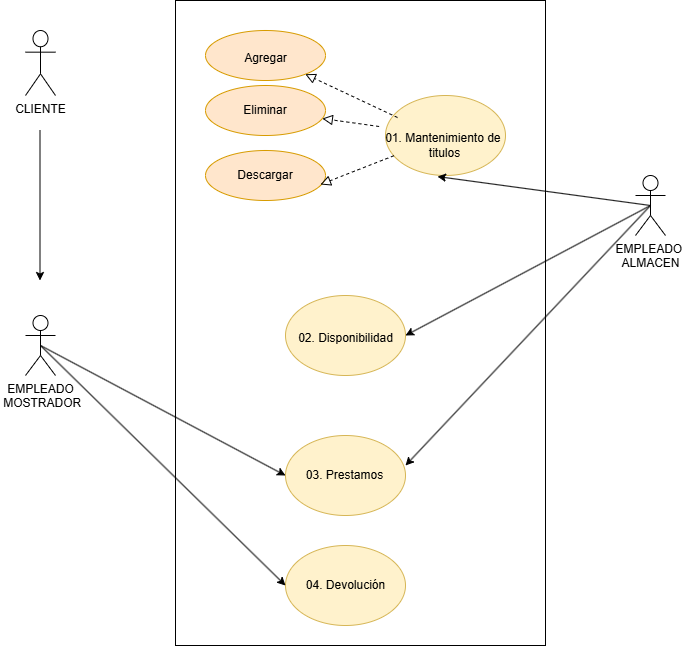

The diagram above was exported from draw.io. Its source (the exported page's mxGraphModel, read from the mxfile embedded in the PNG):
<mxGraphModel dx="1433" dy="728" grid="1" gridSize="10" guides="1" tooltips="1" connect="1" arrows="1" fold="1" page="1" pageScale="1" pageWidth="827" pageHeight="1169" math="0" shadow="0">
  <root>
    <mxCell id="0" />
    <mxCell id="1" parent="0" />
    <mxCell id="IsvuizyqTJRbdrP072Ny-12" value="" style="rounded=0;whiteSpace=wrap;html=1;" vertex="1" parent="1">
      <mxGeometry x="230" y="25" width="370" height="645" as="geometry" />
    </mxCell>
    <mxCell id="IsvuizyqTJRbdrP072Ny-19" value="" style="ellipse;whiteSpace=wrap;html=1;fillColor=#fff2cc;strokeColor=#d6b656;" vertex="1" parent="1">
      <mxGeometry x="340" y="570" width="120" height="80" as="geometry" />
    </mxCell>
    <mxCell id="IsvuizyqTJRbdrP072Ny-18" value="" style="ellipse;whiteSpace=wrap;html=1;fillColor=#ffe6cc;strokeColor=#d79b00;" vertex="1" parent="1">
      <mxGeometry x="260" y="55" width="120" height="50" as="geometry" />
    </mxCell>
    <mxCell id="IsvuizyqTJRbdrP072Ny-17" value="" style="ellipse;whiteSpace=wrap;html=1;fillColor=#fff2cc;strokeColor=#d6b656;" vertex="1" parent="1">
      <mxGeometry x="340" y="460" width="120" height="80" as="geometry" />
    </mxCell>
    <mxCell id="IsvuizyqTJRbdrP072Ny-16" value="" style="ellipse;whiteSpace=wrap;html=1;fillColor=#fff2cc;strokeColor=#d6b656;" vertex="1" parent="1">
      <mxGeometry x="340" y="320" width="120" height="80" as="geometry" />
    </mxCell>
    <mxCell id="IsvuizyqTJRbdrP072Ny-15" value="" style="ellipse;whiteSpace=wrap;html=1;fillColor=#fff2cc;strokeColor=#d6b656;" vertex="1" parent="1">
      <mxGeometry x="440" y="120" width="120" height="80" as="geometry" />
    </mxCell>
    <mxCell id="IsvuizyqTJRbdrP072Ny-1" value="EMPLEADO&lt;div&gt;&amp;nbsp;MOSTRADOR&lt;/div&gt;" style="shape=umlActor;verticalLabelPosition=bottom;verticalAlign=top;html=1;outlineConnect=0;" vertex="1" parent="1">
      <mxGeometry x="80" y="340" width="30" height="60" as="geometry" />
    </mxCell>
    <mxCell id="IsvuizyqTJRbdrP072Ny-6" value="EMPLEADO&amp;nbsp;&lt;div&gt;ALMACEN&lt;/div&gt;" style="shape=umlActor;verticalLabelPosition=bottom;verticalAlign=top;html=1;outlineConnect=0;" vertex="1" parent="1">
      <mxGeometry x="690" y="200" width="30" height="60" as="geometry" />
    </mxCell>
    <mxCell id="IsvuizyqTJRbdrP072Ny-7" value="01. Mantenimiento de&amp;nbsp;&lt;div&gt;titulos&lt;/div&gt;" style="text;html=1;align=center;verticalAlign=middle;resizable=0;points=[];autosize=1;strokeColor=none;fillColor=none;" vertex="1" parent="1">
      <mxGeometry x="429" y="150" width="140" height="40" as="geometry" />
    </mxCell>
    <mxCell id="IsvuizyqTJRbdrP072Ny-8" value="Agregar&lt;div&gt;&lt;br&gt;&lt;/div&gt;" style="text;html=1;align=center;verticalAlign=middle;resizable=0;points=[];autosize=1;strokeColor=none;fillColor=none;" vertex="1" parent="1">
      <mxGeometry x="285" y="70" width="70" height="40" as="geometry" />
    </mxCell>
    <mxCell id="IsvuizyqTJRbdrP072Ny-9" value="02. Disponibilidad&lt;div&gt;&lt;br&gt;&lt;/div&gt;" style="text;html=1;align=center;verticalAlign=middle;resizable=0;points=[];autosize=1;strokeColor=none;fillColor=none;" vertex="1" parent="1">
      <mxGeometry x="340" y="350" width="120" height="40" as="geometry" />
    </mxCell>
    <mxCell id="IsvuizyqTJRbdrP072Ny-10" value="03. Prestamos" style="text;html=1;align=center;verticalAlign=middle;resizable=0;points=[];autosize=1;strokeColor=none;fillColor=none;" vertex="1" parent="1">
      <mxGeometry x="349" y="485" width="100" height="30" as="geometry" />
    </mxCell>
    <mxCell id="IsvuizyqTJRbdrP072Ny-11" value="04. Devolución" style="text;html=1;align=center;verticalAlign=middle;resizable=0;points=[];autosize=1;strokeColor=none;fillColor=none;" vertex="1" parent="1">
      <mxGeometry x="350" y="595" width="100" height="30" as="geometry" />
    </mxCell>
    <mxCell id="IsvuizyqTJRbdrP072Ny-23" value="Eliminar" style="ellipse;whiteSpace=wrap;html=1;fillColor=#ffe6cc;strokeColor=#d79b00;" vertex="1" parent="1">
      <mxGeometry x="260" y="110" width="120" height="50" as="geometry" />
    </mxCell>
    <mxCell id="IsvuizyqTJRbdrP072Ny-24" value="Descargar" style="ellipse;whiteSpace=wrap;html=1;fillColor=#ffe6cc;strokeColor=#d79b00;" vertex="1" parent="1">
      <mxGeometry x="260" y="175" width="120" height="50" as="geometry" />
    </mxCell>
    <mxCell id="IsvuizyqTJRbdrP072Ny-27" value="" style="endArrow=classic;html=1;rounded=0;entryX=1;entryY=0.5;entryDx=0;entryDy=0;exitX=0.5;exitY=0.5;exitDx=0;exitDy=0;exitPerimeter=0;" edge="1" parent="1" source="IsvuizyqTJRbdrP072Ny-6" target="IsvuizyqTJRbdrP072Ny-16">
      <mxGeometry width="50" height="50" relative="1" as="geometry">
        <mxPoint x="680" y="450" as="sourcePoint" />
        <mxPoint x="730" y="400" as="targetPoint" />
      </mxGeometry>
    </mxCell>
    <mxCell id="IsvuizyqTJRbdrP072Ny-28" value="" style="endArrow=classic;html=1;rounded=0;entryX=1;entryY=0.5;entryDx=0;entryDy=0;exitX=0.5;exitY=0.5;exitDx=0;exitDy=0;exitPerimeter=0;" edge="1" parent="1" source="IsvuizyqTJRbdrP072Ny-6">
      <mxGeometry width="50" height="50" relative="1" as="geometry">
        <mxPoint x="685" y="360" as="sourcePoint" />
        <mxPoint x="460" y="490" as="targetPoint" />
      </mxGeometry>
    </mxCell>
    <mxCell id="IsvuizyqTJRbdrP072Ny-29" value="" style="endArrow=classic;html=1;rounded=0;entryX=0;entryY=0.5;entryDx=0;entryDy=0;exitX=0.5;exitY=0.5;exitDx=0;exitDy=0;exitPerimeter=0;" edge="1" parent="1" source="IsvuizyqTJRbdrP072Ny-1" target="IsvuizyqTJRbdrP072Ny-19">
      <mxGeometry width="50" height="50" relative="1" as="geometry">
        <mxPoint x="690" y="230" as="sourcePoint" />
        <mxPoint x="460" y="613" as="targetPoint" />
      </mxGeometry>
    </mxCell>
    <mxCell id="IsvuizyqTJRbdrP072Ny-30" value="" style="endArrow=block;startArrow=none;endFill=0;startFill=0;endSize=8;html=1;verticalAlign=bottom;dashed=1;labelBackgroundColor=none;rounded=0;entryX=0.958;entryY=0.68;entryDx=0;entryDy=0;entryPerimeter=0;" edge="1" parent="1" source="IsvuizyqTJRbdrP072Ny-15" target="IsvuizyqTJRbdrP072Ny-24">
      <mxGeometry width="160" relative="1" as="geometry">
        <mxPoint x="250" y="270" as="sourcePoint" />
        <mxPoint x="410" y="270" as="targetPoint" />
      </mxGeometry>
    </mxCell>
    <mxCell id="IsvuizyqTJRbdrP072Ny-31" value="" style="endArrow=block;startArrow=none;endFill=0;startFill=0;endSize=8;html=1;verticalAlign=bottom;dashed=1;labelBackgroundColor=none;rounded=0;exitX=0.1;exitY=0.275;exitDx=0;exitDy=0;exitPerimeter=0;" edge="1" parent="1" source="IsvuizyqTJRbdrP072Ny-15" target="IsvuizyqTJRbdrP072Ny-18">
      <mxGeometry width="160" relative="1" as="geometry">
        <mxPoint x="450" y="65.5" as="sourcePoint" />
        <mxPoint x="377" y="94.5" as="targetPoint" />
      </mxGeometry>
    </mxCell>
    <mxCell id="IsvuizyqTJRbdrP072Ny-32" value="" style="endArrow=block;startArrow=none;endFill=0;startFill=0;endSize=8;html=1;verticalAlign=bottom;dashed=1;labelBackgroundColor=none;rounded=0;exitX=0.033;exitY=0.025;exitDx=0;exitDy=0;exitPerimeter=0;" edge="1" parent="1" source="IsvuizyqTJRbdrP072Ny-7" target="IsvuizyqTJRbdrP072Ny-23">
      <mxGeometry width="160" relative="1" as="geometry">
        <mxPoint x="439" y="120" as="sourcePoint" />
        <mxPoint x="366" y="149" as="targetPoint" />
      </mxGeometry>
    </mxCell>
    <mxCell id="IsvuizyqTJRbdrP072Ny-33" value="" style="endArrow=classic;html=1;rounded=0;entryX=0.433;entryY=1.013;entryDx=0;entryDy=0;entryPerimeter=0;exitX=0.5;exitY=0.5;exitDx=0;exitDy=0;exitPerimeter=0;" edge="1" parent="1" source="IsvuizyqTJRbdrP072Ny-6" target="IsvuizyqTJRbdrP072Ny-15">
      <mxGeometry width="50" height="50" relative="1" as="geometry">
        <mxPoint x="690" y="230" as="sourcePoint" />
        <mxPoint x="475" y="235" as="targetPoint" />
      </mxGeometry>
    </mxCell>
    <mxCell id="IsvuizyqTJRbdrP072Ny-34" value="CLIENTE" style="shape=umlActor;verticalLabelPosition=bottom;verticalAlign=top;html=1;" vertex="1" parent="1">
      <mxGeometry x="80" y="55" width="30" height="65" as="geometry" />
    </mxCell>
    <mxCell id="IsvuizyqTJRbdrP072Ny-35" value="" style="endArrow=classic;html=1;rounded=0;" edge="1" parent="1">
      <mxGeometry width="50" height="50" relative="1" as="geometry">
        <mxPoint x="94.5" y="155" as="sourcePoint" />
        <mxPoint x="94.5" y="305" as="targetPoint" />
      </mxGeometry>
    </mxCell>
    <mxCell id="IsvuizyqTJRbdrP072Ny-37" value="" style="endArrow=classic;html=1;rounded=0;entryX=0;entryY=0.5;entryDx=0;entryDy=0;exitX=0.5;exitY=0.5;exitDx=0;exitDy=0;exitPerimeter=0;" edge="1" parent="1" source="IsvuizyqTJRbdrP072Ny-1" target="IsvuizyqTJRbdrP072Ny-17">
      <mxGeometry width="50" height="50" relative="1" as="geometry">
        <mxPoint x="120" y="330" as="sourcePoint" />
        <mxPoint x="365" y="570" as="targetPoint" />
      </mxGeometry>
    </mxCell>
  </root>
</mxGraphModel>